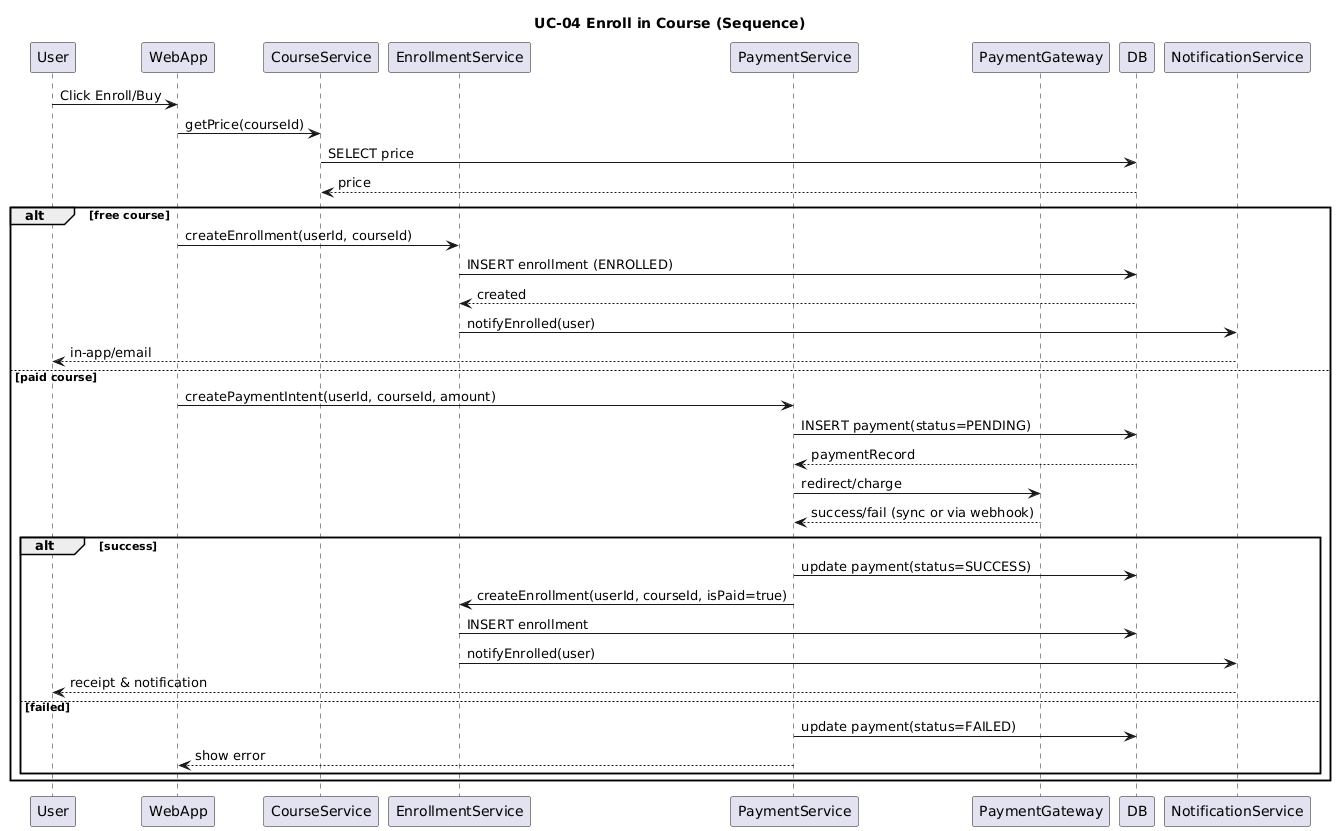

The diagram above was rendered by PlantUML. Its source (embedded in the PNG):
@startuml
title UC-04 Enroll in Course (Sequence)
participant User
participant WebApp
participant CourseService
participant EnrollmentService
participant PaymentService
participant PaymentGateway
participant DB
participant NotificationService

User -> WebApp: Click Enroll/Buy
WebApp -> CourseService: getPrice(courseId)
CourseService -> DB: SELECT price
DB --> CourseService: price

alt free course
WebApp -> EnrollmentService: createEnrollment(userId, courseId)
EnrollmentService -> DB: INSERT enrollment (ENROLLED)
DB --> EnrollmentService: created
EnrollmentService -> NotificationService: notifyEnrolled(user)
NotificationService --> User: in-app/email
else paid course
WebApp -> PaymentService: createPaymentIntent(userId, courseId, amount)
PaymentService -> DB: INSERT payment(status=PENDING)
DB --> PaymentService: paymentRecord
PaymentService -> PaymentGateway: redirect/charge
PaymentGateway --> PaymentService: success/fail (sync or via webhook)
alt success
PaymentService -> DB: update payment(status=SUCCESS)
PaymentService -> EnrollmentService: createEnrollment(userId, courseId, isPaid=true)
EnrollmentService -> DB: INSERT enrollment
EnrollmentService -> NotificationService: notifyEnrolled(user)
NotificationService --> User: receipt & notification
else failed
PaymentService -> DB: update payment(status=FAILED)
PaymentService --> WebApp: show error
end
end
@enduml